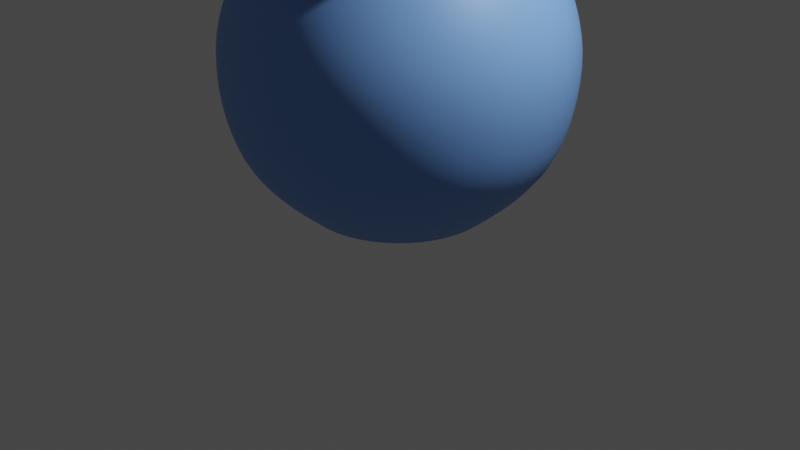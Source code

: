 # Source: untitled.blend  (saved by Blender 3.4.6; exported with 4.5.12 LTS)
import bpy
from mathutils import Matrix  # noqa: F401  (used for matrix-valued properties, if any)

bpy.ops.wm.read_factory_settings(use_empty=True)
scene = bpy.context.scene
scene.name = 'Scene'

# ---- collections
col_collection = bpy.data.collections.new('Collection'); scene.collection.children.link(col_collection)

# ---- materials (node trees are filled in below, after node groups)
mat_material_001 = bpy.data.materials.new('Material.001')
mat_material_001.use_transparent_shadow = False
mat_material_001.diffuse_color = (0.1566, 0.2798, 0.8, 1.0)

# ---- material node trees
mat_material_001.use_nodes = True; mat_material_001.node_tree.nodes.clear()
_N = mat_material_001.node_tree.nodes; _L = mat_material_001.node_tree.links
n0 = _N.new('ShaderNodeBsdfPrincipled'); n0.name = 'Principled BSDF'; n0.location = (10, 300)
n0.distribution = 'GGX'
n0.subsurface_method = 'RANDOM_WALK_SKIN'
n0.inputs[0].default_value = (0.171, 0.3564, 0.8, 1.0)
n0.inputs[3].default_value = 1.45
n0.inputs[27].default_value = (0.0, 0.0, 0.0, 1.0)
n0.inputs[28].default_value = 1.0
n1 = _N.new('ShaderNodeOutputMaterial'); n1.name = 'Material Output'; n1.location = (300, 300)
_L.new(n0.outputs[0], n1.inputs[0])
n1.is_active_output = True

# ---- world
world_world = bpy.data.worlds.new('World'); scene.world = world_world
world_world.use_nodes = True; world_world.node_tree.nodes.clear()
_N = world_world.node_tree.nodes; _L = world_world.node_tree.links
n0 = _N.new('ShaderNodeOutputWorld'); n0.name = 'World Output'; n0.location = (300, 300)
n1 = _N.new('ShaderNodeBackground'); n1.name = 'Background'; n1.location = (10, 300)
n1.inputs[0].default_value = (0.05088, 0.05088, 0.05088, 1.0)
_L.new(n1.outputs[0], n0.inputs[0])
n0.is_active_output = True
world_world.color = (0.05088, 0.05088, 0.05088)
world_world.use_sun_shadow = False
world_world.sun_shadow_jitter_overblur = 0.0

# ---- cameras
cam_camera = bpy.data.cameras.new('Camera')
cam_camera.clip_end = 100.0
cam_camera.ortho_scale = 7.314

# ---- lights
light_light = bpy.data.lights.new('Light', 'POINT')
light_light.transmission_factor = 0.0
light_light.energy = 1000.0
light_light.shadow_soft_size = 0.1
light_light.shadow_maximum_resolution = 0.006
light_light.use_absolute_resolution = True

# ---- meshes
me_plane = bpy.data.meshes.new('Plane')
me_plane.from_pydata([(0.0, 1.8, 2.0), (0.0, 1.8, 1.4), (0.0, 1.6, 0.7), (7.947e-09, 0.972, 0.2), (-1.0, 0.0, 0.0), (1.0, 0.0, 0.0), (0.0, -1.0, 0.0), (0.0, 1.0, 0.0), (0.0, 0.0, 0.2), (0.0, 1.6, 2.5), (0.0, 1.4, 2.8), (0.0, 1.3, 3.0), (0.0, 1.3, 3.3), (0.0, 1.5, 3.4), (0.0, 1.7, 3.4), (0.0, 1.3, 3.5), (0.0, 1.1, 3.5), (0.0, 1.1, 3.0), (0.0, 1.2, 2.8), (0.0, 1.4, 2.5), (0.0, 1.6, 2.0), (0.0, 1.6, 1.4), (0.0, 1.4, 0.7), (-2.484e-08, -1.192e-07, 0.2), (0.9, 1.559, 2.0), (0.9, 1.559, 1.4), (0.8, 1.386, 0.7), (0.486, 0.8418, 0.2), (0.8, 1.386, 2.5), (0.7, 1.212, 2.8), (0.65, 1.126, 3.0), (0.65, 1.126, 3.3), (0.75, 1.299, 3.4), (0.85, 1.472, 3.4), (0.65, 1.126, 3.5), (0.55, 0.9526, 3.5), (0.55, 0.9526, 3.0), (0.6, 1.039, 2.8), (0.7, 1.212, 2.5), (0.8, 1.386, 2.0), (0.8, 1.386, 1.4), (0.7, 1.212, 0.7), (-2.98e-08, -1.192e-07, 0.2), (1.559, 0.9, 2.0), (1.559, 0.9, 1.4), (1.386, 0.8, 0.7), (0.8418, 0.486, 0.2), (1.386, 0.8, 2.5), (1.212, 0.7, 2.8), (1.126, 0.65, 3.0), (1.126, 0.65, 3.3), (1.299, 0.75, 3.4), (1.472, 0.85, 3.4), (1.126, 0.65, 3.5), (0.9526, 0.55, 3.5), (0.9526, 0.55, 3.0), (1.039, 0.6, 2.8), (1.212, 0.7, 2.5), (1.386, 0.8, 2.0), (1.386, 0.8, 1.4), (1.212, 0.7, 0.7), (0.0, -1.192e-07, 0.2), (1.8, 2.98e-07, 2.0), (1.8, 2.98e-07, 1.4), (1.6, 2.98e-07, 0.7), (0.972, 2.111e-07, 0.2), (1.6, 2.98e-07, 2.5), (1.4, 2.98e-07, 2.8), (1.3, 2.98e-07, 3.0), (1.3, 2.98e-07, 3.3), (1.5, 2.98e-07, 3.4), (1.7, 2.98e-07, 3.4), (1.3, 2.98e-07, 3.5), (1.1, 2.086e-07, 3.5), (1.1, 2.086e-07, 3.0), (1.2, 2.98e-07, 2.8), (1.4, 2.98e-07, 2.5), (1.6, 2.98e-07, 2.0), (1.6, 2.98e-07, 1.4), (1.4, 2.98e-07, 0.7), (0.0, -1.093e-07, 0.2), (1.559, -0.9, 2.0), (1.559, -0.9, 1.4), (1.386, -0.8, 0.7), (0.8418, -0.486, 0.2), (1.386, -0.8, 2.5), (1.212, -0.7, 2.8), (1.126, -0.65, 3.0), (1.126, -0.65, 3.3), (1.299, -0.75, 3.4), (1.472, -0.85, 3.4), (1.126, -0.65, 3.5), (0.9526, -0.55, 3.5), (0.9526, -0.55, 3.0), (1.039, -0.6, 2.8), (1.212, -0.7, 2.5), (1.386, -0.8, 2.0), (1.386, -0.8, 1.4), (1.212, -0.7, 0.7), (0.0, -1.192e-07, 0.2), (0.9, -1.559, 2.0), (0.9, -1.559, 1.4), (0.8, -1.386, 0.7), (0.486, -0.8418, 0.2), (0.8, -1.386, 2.5), (0.7, -1.212, 2.8), (0.65, -1.126, 3.0), (0.65, -1.126, 3.3), (0.75, -1.299, 3.4), (0.85, -1.472, 3.4), (0.65, -1.126, 3.5), (0.55, -0.9526, 3.5), (0.55, -0.9526, 3.0), (0.6, -1.039, 2.8), (0.7, -1.212, 2.5), (0.8, -1.386, 2.0), (0.8, -1.386, 1.4), (0.7, -1.212, 0.7), (0.0, -1.192e-07, 0.2), (5.364e-07, -1.8, 2.0), (5.364e-07, -1.8, 1.4), (5.96e-07, -1.6, 0.7), (3.942e-07, -0.972, 0.2), (5.96e-07, -1.6, 2.5), (5.364e-07, -1.4, 2.8), (4.768e-07, -1.3, 3.0), (4.768e-07, -1.3, 3.3), (5.364e-07, -1.5, 3.4), (5.96e-07, -1.7, 3.4), (4.768e-07, -1.3, 3.5), (4.47e-07, -1.1, 3.5), (4.47e-07, -1.1, 3.0), (5.364e-07, -1.2, 2.8), (5.364e-07, -1.4, 2.5), (5.96e-07, -1.6, 2.0), (5.96e-07, -1.6, 1.4), (5.364e-07, -1.4, 0.7), (-2.484e-08, -1.192e-07, 0.2), (-0.9, -1.559, 2.0), (-0.9, -1.559, 1.4), (-0.8, -1.386, 0.7), (-0.486, -0.8418, 0.2), (-0.8, -1.386, 2.5), (-0.7, -1.212, 2.8), (-0.65, -1.126, 3.0), (-0.65, -1.126, 3.3), (-0.75, -1.299, 3.4), (-0.85, -1.472, 3.4), (-0.65, -1.126, 3.5), (-0.55, -0.9526, 3.5), (-0.55, -0.9526, 3.0), (-0.6, -1.039, 2.8), (-0.7, -1.212, 2.5), (-0.8, -1.386, 2.0), (-0.8, -1.386, 1.4), (-0.7, -1.212, 0.7), (-2.98e-08, -1.192e-07, 0.2), (-1.559, -0.9, 2.0), (-1.559, -0.9, 1.4), (-1.386, -0.8, 0.7), (-0.8418, -0.486, 0.2), (-1.386, -0.8, 2.5), (-1.212, -0.7, 2.8), (-1.126, -0.65, 3.0), (-1.126, -0.65, 3.3), (-1.299, -0.75, 3.4), (-1.472, -0.85, 3.4), (-1.126, -0.65, 3.5), (-0.9526, -0.55, 3.5), (-0.9526, -0.55, 3.0), (-1.039, -0.6, 2.8), (-1.212, -0.7, 2.5), (-1.386, -0.8, 2.0), (-1.386, -0.8, 1.4), (-1.212, -0.7, 0.7), (0.0, -1.192e-07, 0.2), (-1.8, -8.941e-07, 2.0), (-1.8, -8.941e-07, 1.4), (-1.6, -8.345e-07, 0.7), (-0.972, -6.579e-07, 0.2), (-1.6, -8.345e-07, 2.5), (-1.4, -8.345e-07, 2.8), (-1.3, -7.749e-07, 3.0), (-1.3, -7.749e-07, 3.3), (-1.5, -8.941e-07, 3.4), (-1.7, -8.345e-07, 3.4), (-1.3, -7.749e-07, 3.5), (-1.1, -6.258e-07, 3.5), (-1.1, -6.258e-07, 3.0), (-1.2, -7.153e-07, 2.8), (-1.4, -8.345e-07, 2.5), (-1.6, -8.345e-07, 2.0), (-1.6, -8.345e-07, 1.4), (-1.4, -8.345e-07, 0.7), (0.0, -1.093e-07, 0.2), (-1.559, 0.9, 2.0), (-1.559, 0.9, 1.4), (-1.386, 0.8, 0.7), (-0.8418, 0.486, 0.2), (-1.386, 0.8, 2.5), (-1.212, 0.7, 2.8), (-1.126, 0.65, 3.0), (-1.126, 0.65, 3.3), (-1.299, 0.75, 3.4), (-1.472, 0.85, 3.4), (-1.126, 0.65, 3.5), (-0.9526, 0.55, 3.5), (-0.9526, 0.55, 3.0), (-1.039, 0.6, 2.8), (-1.212, 0.7, 2.5), (-1.386, 0.8, 2.0), (-1.386, 0.8, 1.4), (-1.212, 0.7, 0.7), (0.0, -1.192e-07, 0.2), (-0.9, 1.559, 2.0), (-0.9, 1.559, 1.4), (-0.8, 1.386, 0.7), (-0.486, 0.8418, 0.2), (-0.8, 1.386, 2.5), (-0.7, 1.212, 2.8), (-0.65, 1.126, 3.0), (-0.65, 1.126, 3.3), (-0.75, 1.299, 3.4), (-0.85, 1.472, 3.4), (-0.65, 1.126, 3.5), (-0.55, 0.9526, 3.5), (-0.55, 0.9526, 3.0), (-0.6, 1.039, 2.8), (-0.7, 1.212, 2.5), (-0.8, 1.386, 2.0), (-0.8, 1.386, 1.4), (-0.7, 1.212, 0.7), (0.0, -1.192e-07, 0.2), (-0.07199, 1.606, 3.6), (0.07199, 1.606, 3.6), (-0.07199, 1.555, 3.6), (0.0, 1.434, 3.567), (0.07199, 1.555, 3.6), (0.8654, 1.355, 3.6), (0.7407, 1.427, 3.6), (0.84, 1.311, 3.6), (0.7153, 1.383, 3.6), (0.7169, 1.242, 3.567), (1.427, 0.7407, 3.6), (1.355, 0.8654, 3.6), (1.383, 0.7153, 3.6), (1.311, 0.84, 3.6), (1.242, 0.7169, 3.567), (1.606, -0.07199, 3.6), (1.606, 0.07199, 3.6), (1.555, -0.07199, 3.6), (1.555, 0.07199, 3.6), (1.434, 2.98e-07, 3.567), (1.355, -0.8654, 3.6), (1.427, -0.7407, 3.6), (1.311, -0.84, 3.6), (1.383, -0.7153, 3.6), (1.242, -0.7169, 3.567), (0.7407, -1.427, 3.6), (0.8654, -1.355, 3.6), (0.7153, -1.383, 3.6), (0.84, -1.311, 3.6), (0.7169, -1.242, 3.567), (-0.07199, -1.606, 3.6), (0.07199, -1.606, 3.6), (-0.07199, -1.555, 3.6), (0.07199, -1.555, 3.6), (5.167e-07, -1.434, 3.567), (-0.8654, -1.355, 3.6), (-0.7407, -1.427, 3.6), (-0.84, -1.311, 3.6), (-0.7153, -1.383, 3.6), (-0.7169, -1.242, 3.567), (-1.427, -0.7407, 3.6), (-1.355, -0.8654, 3.6), (-1.383, -0.7153, 3.6), (-1.311, -0.84, 3.6), (-1.242, -0.7169, 3.567), (-1.606, 0.07199, 3.6), (-1.606, -0.07199, 3.6), (-1.555, 0.07199, 3.6), (-1.555, -0.07199, 3.6), (-1.434, -8.546e-07, 3.567), (-1.355, 0.8654, 3.6), (-1.427, 0.7407, 3.6), (-1.311, 0.84, 3.6), (-1.383, 0.7153, 3.6), (-1.242, 0.7169, 3.567), (-0.7407, 1.427, 3.6), (-0.8654, 1.355, 3.6), (-0.7153, 1.383, 3.6), (-0.84, 1.311, 3.6), (-0.7169, 1.242, 3.567), (0.0, 1.5, 3.4), (0.0, 1.7, 3.4), (0.75, 1.299, 3.4), (0.85, 1.472, 3.4), (1.299, 0.75, 3.4), (1.472, 0.85, 3.4), (1.5, 2.98e-07, 3.4), (1.7, 2.98e-07, 3.4), (1.299, -0.75, 3.4), (1.472, -0.85, 3.4), (0.75, -1.299, 3.4), (0.85, -1.472, 3.4), (5.364e-07, -1.5, 3.4), (5.96e-07, -1.7, 3.4), (-0.75, -1.299, 3.4), (-0.85, -1.472, 3.4), (-1.299, -0.75, 3.4), (-1.472, -0.85, 3.4), (-1.5, -8.941e-07, 3.4), (-1.7, -8.345e-07, 3.4), (-1.299, 0.75, 3.4), (-1.472, 0.85, 3.4), (-0.75, 1.299, 3.4), (-0.85, 1.472, 3.4), (0.0, 1.7, 3.487), (1.125e-08, 1.667, 3.553), (0.8334, 1.444, 3.553), (0.85, 1.472, 3.487), (1.444, 0.8334, 3.553), (1.472, 0.85, 3.487), (1.667, 2.806e-07, 3.553), (1.7, 2.98e-07, 3.487), (1.444, -0.8334, 3.553), (1.472, -0.85, 3.487), (0.8334, -1.444, 3.553), (0.85, -1.472, 3.487), (5.717e-07, -1.667, 3.553), (5.96e-07, -1.7, 3.487), (-0.8334, -1.444, 3.553), (-0.85, -1.472, 3.487), (-1.444, -0.8334, 3.553), (-1.472, -0.85, 3.487), (-1.667, -8.013e-07, 3.553), (-1.7, -8.345e-07, 3.487), (-1.444, 0.8334, 3.553), (-1.472, 0.85, 3.487), (-0.8334, 1.444, 3.553), (-0.85, 1.472, 3.487), (0.0, 1.049, 0.2616), (-1.959e-09, 0.9211, 0.1842), (0.4606, 0.7977, 0.1842), (0.5246, 0.9087, 0.2616), (0.7977, 0.4606, 0.1842), (0.9087, 0.5246, 0.2616), (0.9211, 1.286e-07, 0.1842), (1.049, 1.674e-07, 0.2616), (0.7977, -0.4606, 0.1842), (0.9087, -0.5246, 0.2616), (0.4606, -0.7977, 0.1842), (0.5246, -0.9087, 0.2616), (2.726e-07, -0.9211, 0.1842), (3.274e-07, -1.049, 0.2616), (-0.4606, -0.7977, 0.1842), (-0.5246, -0.9087, 0.2616), (-0.7977, -0.4606, 0.1842), (-0.9087, -0.5246, 0.2616), (-0.9211, -4.753e-07, 0.1842), (-1.049, -5.47e-07, 0.2616), (-0.7977, 0.4606, 0.1842), (-0.9087, 0.5246, 0.2616), (-0.4606, 0.7977, 0.1842), (-0.5246, 0.9087, 0.2616)], [(8, 4), (7, 3), (5, 8), (6, 8), (8, 7)], [(243, 249, 323, 321), (9, 10, 29, 28), (363, 232, 23, 342), (15, 16, 35, 34), (10, 11, 30, 29), (22, 341, 344, 41), (3, 2, 26, 27), (16, 17, 36, 35), (11, 12, 31, 30), (17, 18, 37, 36), (12, 13, 32, 31), (18, 19, 38, 37), (203, 184, 311, 313), (19, 20, 39, 38), (288, 290, 235, 233), (20, 21, 40, 39), (1, 0, 24, 25), (238, 244, 321, 319), (0, 9, 28, 24), (21, 22, 41, 40), (2, 1, 25, 26), (29, 30, 49, 48), (60, 346, 348, 79), (35, 36, 55, 54), (30, 31, 50, 49), (36, 37, 56, 55), (31, 32, 51, 50), (25, 24, 43, 44), (37, 38, 57, 56), (166, 185, 312, 310), (26, 25, 44, 45), (38, 39, 58, 57), (238, 240, 246, 244), (27, 26, 45, 46), (39, 40, 59, 58), (242, 34, 53, 247), (24, 28, 47, 43), (40, 41, 60, 59), (248, 254, 325, 323), (28, 29, 48, 47), (343, 42, 61, 345), (34, 35, 54, 53), (55, 56, 75, 74), (50, 51, 70, 69), (44, 43, 62, 63), (56, 57, 76, 75), (128, 147, 308, 306), (45, 44, 63, 64), (57, 58, 77, 76), (243, 245, 251, 249), (46, 45, 64, 65), (58, 59, 78, 77), (247, 53, 72, 252), (43, 47, 66, 62), (59, 60, 79, 78), (253, 259, 327, 325), (47, 48, 67, 66), (345, 61, 80, 347), (53, 54, 73, 72), (48, 49, 68, 67), (79, 348, 350, 98), (54, 55, 74, 73), (49, 50, 69, 68), (75, 76, 95, 94), (90, 109, 304, 302), (64, 63, 82, 83), (76, 77, 96, 95), (248, 250, 256, 254), (65, 64, 83, 84), (77, 78, 97, 96), (252, 72, 91, 257), (62, 66, 85, 81), (78, 79, 98, 97), (258, 264, 329, 327), (66, 67, 86, 85), (347, 80, 99, 349), (72, 73, 92, 91), (67, 68, 87, 86), (98, 350, 352, 117), (73, 74, 93, 92), (68, 69, 88, 87), (74, 75, 94, 93), (69, 70, 89, 88), (63, 62, 81, 82), (253, 255, 261, 259), (84, 83, 102, 103), (96, 97, 116, 115), (257, 91, 110, 262), (81, 85, 104, 100), (97, 98, 117, 116), (263, 269, 331, 329), (85, 86, 105, 104), (349, 99, 118, 351), (91, 92, 111, 110), (86, 87, 106, 105), (117, 352, 354, 136), (92, 93, 112, 111), (87, 88, 107, 106), (93, 94, 113, 112), (88, 89, 108, 107), (82, 81, 100, 101), (94, 95, 114, 113), (70, 51, 297, 299), (83, 82, 101, 102), (95, 96, 115, 114), (100, 104, 123, 119), (116, 117, 136, 135), (268, 274, 333, 331), (104, 105, 124, 123), (351, 118, 137, 353), (110, 111, 130, 129), (105, 106, 125, 124), (136, 354, 356, 155), (111, 112, 131, 130), (106, 107, 126, 125), (112, 113, 132, 131), (107, 108, 127, 126), (101, 100, 119, 120), (113, 114, 133, 132), (13, 222, 315, 293), (102, 101, 120, 121), (114, 115, 134, 133), (258, 260, 266, 264), (103, 102, 121, 122), (115, 116, 135, 134), (262, 110, 129, 267), (129, 130, 149, 148), (124, 125, 144, 143), (155, 356, 358, 174), (130, 131, 150, 149), (125, 126, 145, 144), (131, 132, 151, 150), (126, 127, 146, 145), (120, 119, 138, 139), (132, 133, 152, 151), (204, 223, 316, 314), (121, 120, 139, 140), (133, 134, 153, 152), (263, 265, 271, 269), (122, 121, 140, 141), (134, 135, 154, 153), (267, 129, 148, 272), (119, 123, 142, 138), (135, 136, 155, 154), (273, 279, 335, 333), (123, 124, 143, 142), (353, 137, 156, 355), (144, 145, 164, 163), (150, 151, 170, 169), (145, 146, 165, 164), (139, 138, 157, 158), (151, 152, 171, 170), (165, 146, 307, 309), (140, 139, 158, 159), (152, 153, 172, 171), (268, 270, 276, 274), (141, 140, 159, 160), (153, 154, 173, 172), (272, 148, 167, 277), (138, 142, 161, 157), (154, 155, 174, 173), (278, 284, 337, 335), (142, 143, 162, 161), (355, 156, 175, 357), (148, 149, 168, 167), (143, 144, 163, 162), (174, 358, 360, 193), (149, 150, 169, 168), (158, 157, 176, 177), (170, 171, 190, 189), (185, 204, 314, 312), (159, 158, 177, 178), (171, 172, 191, 190), (273, 275, 281, 279), (160, 159, 178, 179), (172, 173, 192, 191), (277, 167, 186, 282), (157, 161, 180, 176), (173, 174, 193, 192), (339, 337, 283, 289), (161, 162, 181, 180), (357, 175, 194, 359), (167, 168, 187, 186), (162, 163, 182, 181), (193, 360, 362, 212), (168, 169, 188, 187), (163, 164, 183, 182), (169, 170, 189, 188), (164, 165, 184, 183), (190, 191, 210, 209), (278, 280, 286, 284), (179, 178, 197, 198), (191, 192, 211, 210), (282, 186, 205, 287), (176, 180, 199, 195), (192, 193, 212, 211), (288, 339, 289), (180, 181, 200, 199), (359, 194, 213, 361), (186, 187, 206, 205), (181, 182, 201, 200), (212, 362, 364, 231), (187, 188, 207, 206), (182, 183, 202, 201), (188, 189, 208, 207), (183, 184, 203, 202), (177, 176, 195, 196), (189, 190, 209, 208), (127, 108, 303, 305), (178, 177, 196, 197), (287, 205, 224, 292), (195, 199, 218, 214), (211, 212, 231, 230), (199, 200, 219, 218), (361, 213, 232, 363), (205, 206, 225, 224), (200, 201, 220, 219), (206, 207, 226, 225), (201, 202, 221, 220), (207, 208, 227, 226), (202, 203, 222, 221), (196, 195, 214, 215), (208, 209, 228, 227), (52, 71, 300, 298), (197, 196, 215, 216), (209, 210, 229, 228), (283, 285, 291, 289), (198, 197, 216, 217), (210, 211, 230, 229), (218, 219, 10, 9), (342, 23, 42, 343), (224, 225, 16, 15), (219, 220, 11, 10), (41, 344, 346, 60), (225, 226, 17, 16), (220, 221, 12, 11), (226, 227, 18, 17), (221, 222, 13, 12), (215, 214, 0, 1), (227, 228, 19, 18), (51, 32, 295, 297), (216, 215, 1, 2), (228, 229, 20, 19), (234, 237, 241, 239), (217, 216, 2, 3), (229, 230, 21, 20), (292, 224, 15, 236), (214, 218, 9, 0), (230, 231, 22, 21), (236, 15, 34, 242), (234, 239, 319, 318), (235, 236, 237), (33, 320, 322, 52), (240, 241, 242), (52, 322, 324, 71), (245, 246, 247), (71, 324, 326, 90), (250, 251, 252), (90, 326, 328, 109), (255, 256, 257), (109, 328, 330, 128), (260, 261, 262), (128, 330, 332, 147), (265, 266, 267), (147, 332, 334, 166), (270, 271, 272), (166, 334, 336, 185), (275, 276, 277), (185, 336, 338, 204), (280, 281, 282), (204, 338, 340, 223), (285, 286, 287), (290, 291, 292), (233, 235, 237, 234), (239, 241, 240, 238), (241, 237, 236, 242), (14, 317, 320, 33), (244, 246, 245, 243), (238, 319, 239), (242, 247, 246, 240), (249, 251, 250, 248), (243, 321, 244), (247, 252, 251, 245), (254, 256, 255, 253), (248, 323, 249), (252, 257, 256, 250), (259, 261, 260, 258), (253, 325, 254), (257, 262, 261, 255), (264, 266, 265, 263), (266, 260, 262, 267), (258, 327, 259), (269, 271, 270, 268), (263, 329, 264), (267, 272, 271, 265), (274, 276, 275, 273), (268, 331, 269), (272, 277, 276, 270), (279, 281, 280, 278), (273, 333, 274), (277, 282, 281, 275), (284, 286, 285, 283), (278, 335, 279), (282, 287, 286, 280), (289, 291, 290, 288), (287, 292, 291, 285), (283, 337, 284), (223, 340, 317, 14), (292, 236, 235, 290), (233, 234, 318), (293, 294, 296, 295), (295, 296, 298, 297), (297, 298, 300, 299), (299, 300, 302, 301), (301, 302, 304, 303), (303, 304, 306, 305), (305, 306, 308, 307), (307, 308, 310, 309), (309, 310, 312, 311), (311, 312, 314, 313), (313, 314, 316, 315), (315, 316, 294, 293), (71, 90, 302, 300), (184, 165, 309, 311), (32, 13, 293, 295), (33, 52, 298, 296), (89, 70, 299, 301), (108, 89, 301, 303), (109, 128, 306, 304), (147, 166, 310, 308), (146, 127, 305, 307), (14, 33, 296, 294), (223, 14, 294, 316), (222, 203, 313, 315), (320, 317, 318, 319), (322, 320, 319, 321), (324, 322, 321, 323), (326, 324, 323, 325), (328, 326, 325, 327), (330, 328, 327, 329), (332, 330, 329, 331), (334, 332, 331, 333), (336, 334, 333, 335), (338, 336, 335, 337), (340, 338, 337, 339), (317, 340, 339, 318), (288, 233, 318, 339), (342, 343, 344, 341), (346, 344, 343, 345), (345, 347, 348, 346), (347, 349, 350, 348), (349, 351, 352, 350), (351, 353, 354, 352), (356, 354, 353, 355), (355, 357, 358, 356), (357, 359, 360, 358), (359, 361, 362, 360), (361, 363, 364, 362), (363, 342, 341, 364), (231, 364, 341, 22)])
me_plane.polygons.foreach_set('use_smooth', [True] * 360)
_uv = me_plane.uv_layers.new(name='UVMap')
_uv.uv.foreach_set('vector', [0.0, 0.0, 0.0, 0.0, 0.0, 0.0, 0.0, 0.0, 0.0, 0.0, 0.0, 0.0, 0.0, 0.0, 0.0, 0.0, 0.0, 0.0, 0.0, 0.0, 0.0, 0.0, 0.0, 0.0, 0.0, 0.0, 0.0, 0.0, 0.0, 0.0, 0.0, 0.0, 0.0, 0.0, 0.0, 0.0, 0.0, 0.0, 0.0, 0.0, 0.0, 0.0, 0.0, 0.0, 0.0, 0.0, 0.0, 0.0, 0.0, 0.0, 0.0, 0.0, 0.0, 0.0, 0.0, 0.0, 0.0, 0.0, 0.0, 0.0, 0.0, 0.0, 0.0, 0.0, 0.0, 0.0, 0.0, 0.0, 0.0, 0.0, 0.0, 0.0, 0.0, 0.0, 0.0, 0.0, 0.0, 0.0, 0.0, 0.0, 0.0, 0.0, 0.0, 0.0, 0.0, 0.0, 0.0, 0.0, 0.0, 0.0, 0.0, 0.0, 0.0, 0.0, 0.0, 0.0, 0.0, 0.0, 0.0, 0.0, 0.0, 0.0, 0.0, 0.0, 0.0, 0.0, 0.0, 0.0, 0.0, 0.0, 0.0, 0.0, 0.0, 0.0, 0.0, 0.0, 0.0, 0.0, 0.0, 0.0, 0.0, 0.0, 0.0, 0.0, 0.0, 0.0, 0.0, 0.0, 0.0, 0.0, 0.0, 0.0, 0.0, 0.0, 0.0, 0.0, 0.0, 0.0, 0.0, 0.0, 0.0, 0.0, 0.0, 0.0, 0.0, 0.0, 0.0, 0.0, 0.0, 0.0, 0.0, 0.0, 0.0, 0.0, 0.0, 0.0, 0.0, 0.0, 0.0, 0.0, 0.0, 0.0, 0.0, 0.0, 0.0, 0.0, 0.0, 0.0, 0.0, 0.0, 0.0, 0.0, 0.0, 0.0, 0.0, 0.0, 0.0, 0.0, 0.0, 0.0, 0.0, 0.0, 0.0, 0.0, 0.0, 0.0, 0.0, 0.0, 0.0, 0.0, 0.0, 0.0, 0.0, 0.0, 0.0, 0.0, 0.0, 0.0, 0.0, 0.0, 0.0, 0.0, 0.0, 0.0, 0.0, 0.0, 0.0, 0.0, 0.0, 0.0, 0.0, 0.0, 0.0, 0.0, 0.0, 0.0, 0.0, 0.0, 0.0, 0.0, 0.0, 0.0, 0.0, 0.0, 0.0, 0.0, 0.0, 0.0, 0.0, 0.0, 0.0, 0.0, 0.0, 0.0, 0.0, 0.0, 0.0, 0.0, 0.0, 0.0, 0.0, 0.0, 0.0, 0.0, 0.0, 0.0, 0.0, 0.0, 0.0, 0.0, 0.0, 0.0, 0.0, 0.0, 0.0, 0.0, 0.0, 0.0, 0.0, 0.0, 0.0, 0.0, 0.0, 0.0, 0.0, 0.0, 0.0, 0.0, 0.0, 0.0, 0.0, 0.0, 0.0, 0.0, 0.0, 0.0, 0.0, 0.0, 0.0, 0.0, 0.0, 0.0, 0.0, 0.0, 0.0, 0.0, 0.0, 0.0, 0.0, 0.0, 0.0, 0.0, 0.0, 0.0, 0.0, 0.0, 0.0, 0.0, 0.0, 0.0, 0.0, 0.0, 0.0, 0.0, 0.0, 0.0, 0.0, 0.0, 0.0, 0.0, 0.0, 0.0, 0.0, 0.0, 0.0, 0.0, 0.0, 0.0, 0.0, 0.0, 0.0, 0.0, 0.0, 0.0, 0.0, 0.0, 0.0, 0.0, 0.0, 0.0, 0.0, 0.0, 0.0, 0.0, 0.0, 0.0, 0.0, 0.0, 0.0, 0.0, 0.0, 0.0, 0.0, 0.0, 0.0, 0.0, 0.0, 0.0, 0.0, 0.0, 0.0, 0.0, 0.0, 0.0, 0.0, 0.0, 0.0, 0.0, 0.0, 0.0, 0.0, 0.0, 0.0, 0.0, 0.0, 0.0, 0.0, 0.0, 0.0, 0.0, 0.0, 0.0, 0.0, 0.0, 0.0, 0.0, 0.0, 0.0, 0.0, 0.0, 0.0, 0.0, 0.0, 0.0, 0.0, 0.0, 0.0, 0.0, 0.0, 0.0, 0.0, 0.0, 0.0, 0.0, 0.0, 0.0, 0.0, 0.0, 0.0, 0.0, 0.0, 0.0, 0.0, 0.0, 0.0, 0.0, 0.0, 0.0, 0.0, 0.0, 0.0, 0.0, 0.0, 0.0, 0.0, 0.0, 0.0, 0.0, 0.0, 0.0, 0.0, 0.0, 0.0, 0.0, 0.0, 0.0, 0.0, 0.0, 0.0, 0.0, 0.0, 0.0, 0.0, 0.0, 0.0, 0.0, 0.0, 0.0, 0.0, 0.0, 0.0, 0.0, 0.0, 0.0, 0.0, 0.0, 0.0, 0.0, 0.0, 0.0, 0.0, 0.0, 0.0, 0.0, 0.0, 0.0, 0.0, 0.0, 0.0, 0.0, 0.0, 0.0, 0.0, 0.0, 0.0, 0.0, 0.0, 0.0, 0.0, 0.0, 0.0, 0.0, 0.0, 0.0, 0.0, 0.0, 0.0, 0.0, 0.0, 0.0, 0.0, 0.0, 0.0, 0.0, 0.0, 0.0, 0.0, 0.0, 0.0, 0.0, 0.0, 0.0, 0.0, 0.0, 0.0, 0.0, 0.0, 0.0, 0.0, 0.0, 0.0, 0.0, 0.0, 0.0, 0.0, 0.0, 0.0, 0.0, 0.0, 0.0, 0.0, 0.0, 0.0, 0.0, 0.0, 0.0, 0.0, 0.0, 0.0, 0.0, 0.0, 0.0, 0.0, 0.0, 0.0, 0.0, 0.0, 0.0, 0.0, 0.0, 0.0, 0.0, 0.0, 0.0, 0.0, 0.0, 0.0, 0.0, 0.0, 0.0, 0.0, 0.0, 0.0, 0.0, 0.0, 0.0, 0.0, 0.0, 0.0, 0.0, 0.0, 0.0, 0.0, 0.0, 0.0, 0.0, 0.0, 0.0, 0.0, 0.0, 0.0, 0.0, 0.0, 0.0, 0.0, 0.0, 0.0, 0.0, 0.0, 0.0, 0.0, 0.0, 0.0, 0.0, 0.0, 0.0, 0.0, 0.0, 0.0, 0.0, 0.0, 0.0, 0.0, 0.0, 0.0, 0.0, 0.0, 0.0, 0.0, 0.0, 0.0, 0.0, 0.0, 0.0, 0.0, 0.0, 0.0, 0.0, 0.0, 0.0, 0.0, 0.0, 0.0, 0.0, 0.0, 0.0, 0.0, 0.0, 0.0, 0.0, 0.0, 0.0, 0.0, 0.0, 0.0, 0.0, 0.0, 0.0, 0.0, 0.0, 0.0, 0.0, 0.0, 0.0, 0.0, 0.0, 0.0, 0.0, 0.0, 0.0, 0.0, 0.0, 0.0, 0.0, 0.0, 0.0, 0.0, 0.0, 0.0, 0.0, 0.0, 0.0, 0.0, 0.0, 0.0, 0.0, 0.0, 0.0, 0.0, 0.0, 0.0, 0.0, 0.0, 0.0, 0.0, 0.0, 0.0, 0.0, 0.0, 0.0, 0.0, 0.0, 0.0, 0.0, 0.0, 0.0, 0.0, 0.0, 0.0, 0.0, 0.0, 0.0, 0.0, 0.0, 0.0, 0.0, 0.0, 0.0, 0.0, 0.0, 0.0, 0.0, 0.0, 0.0, 0.0, 0.0, 0.0, 0.0, 0.0, 0.0, 0.0, 0.0, 0.0, 0.0, 0.0, 0.0, 0.0, 0.0, 0.0, 0.0, 0.0, 0.0, 0.0, 0.0, 0.0, 0.0, 0.0, 0.0, 0.0, 0.0, 0.0, 0.0, 0.0, 0.0, 0.0, 0.0, 0.0, 0.0, 0.0, 0.0, 0.0, 0.0, 0.0, 0.0, 0.0, 0.0, 0.0, 0.0, 0.0, 0.0, 0.0, 0.0, 0.0, 0.0, 0.0, 0.0, 0.0, 0.0, 0.0, 0.0, 0.0, 0.0, 0.0, 0.0, 0.0, 0.0, 0.0, 0.0, 0.0, 0.0, 0.0, 0.0, 0.0, 0.0, 0.0, 0.0, 0.0, 0.0, 0.0, 0.0, 0.0, 0.0, 0.0, 0.0, 0.0, 0.0, 0.0, 0.0, 0.0, 0.0, 0.0, 0.0, 0.0, 0.0, 0.0, 0.0, 0.0, 0.0, 0.0, 0.0, 0.0, 0.0, 0.0, 0.0, 0.0, 0.0, 0.0, 0.0, 0.0, 0.0, 0.0, 0.0, 0.0, 0.0, 0.0, 0.0, 0.0, 0.0, 0.0, 0.0, 0.0, 0.0, 0.0, 0.0, 0.0, 0.0, 0.0, 0.0, 0.0, 0.0, 0.0, 0.0, 0.0, 0.0, 0.0, 0.0, 0.0, 0.0, 0.0, 0.0, 0.0, 0.0, 0.0, 0.0, 0.0, 0.0, 0.0, 0.0, 0.0, 0.0, 0.0, 0.0, 0.0, 0.0, 0.0, 0.0, 0.0, 0.0, 0.0, 0.0, 0.0, 0.0, 0.0, 0.0, 0.0, 0.0, 0.0, 0.0, 0.0, 0.0, 0.0, 0.0, 0.0, 0.0, 0.0, 0.0, 0.0, 0.0, 0.0, 0.0, 0.0, 0.0, 0.0, 0.0, 0.0, 0.0, 0.0, 0.0, 0.0, 0.0, 0.0, 0.0, 0.0, 0.0, 0.0, 0.0, 0.0, 0.0, 0.0, 0.0, 0.0, 0.0, 0.0, 0.0, 0.0, 0.0, 0.0, 0.0, 0.0, 0.0, 0.0, 0.0, 0.0, 0.0, 0.0, 0.0, 0.0, 0.0, 0.0, 0.0, 0.0, 0.0, 0.0, 0.0, 0.0, 0.0, 0.0, 0.0, 0.0, 0.0, 0.0, 0.0, 0.0, 0.0, 0.0, 0.0, 0.0, 0.0, 0.0, 0.0, 0.0, 0.0, 0.0, 0.0, 0.0, 0.0, 0.0, 0.0, 0.0, 0.0, 0.0, 0.0, 0.0, 0.0, 0.0, 0.0, 0.0, 0.0, 0.0, 0.0, 0.0, 0.0, 0.0, 0.0, 0.0, 0.0, 0.0, 0.0, 0.0, 0.0, 0.0, 0.0, 0.0, 0.0, 0.0, 0.0, 0.0, 0.0, 0.0, 0.0, 0.0, 0.0, 0.0, 0.0, 0.0, 0.0, 0.0, 0.0, 0.0, 0.0, 0.0, 0.0, 0.0, 0.0, 0.0, 0.0, 0.0, 0.0, 0.0, 0.0, 0.0, 0.0, 0.0, 0.0, 0.0, 0.0, 0.0, 0.0, 0.0, 0.0, 0.0, 0.0, 0.0, 0.0, 0.0, 0.0, 0.0, 0.0, 0.0, 0.0, 0.0, 0.0, 0.0, 0.0, 0.0, 0.0, 0.0, 0.0, 0.0, 0.0, 0.0, 0.0, 0.0, 0.0, 0.0, 0.0, 0.0, 0.0, 0.0, 0.0, 0.0, 0.0, 0.0, 0.0, 0.0, 0.0, 0.0, 0.0, 0.0, 0.0, 0.0, 0.0, 0.0, 0.0, 0.0, 0.0, 0.0, 0.0, 0.0, 0.0, 0.0, 0.0, 0.0, 0.0, 0.0, 0.0, 0.0, 0.0, 0.0, 0.0, 0.0, 0.0, 0.0, 0.0, 0.0, 0.0, 0.0, 0.0, 0.0, 0.0, 0.0, 0.0, 0.0, 0.0, 0.0, 0.0, 0.0, 0.0, 0.0, 0.0, 0.0, 0.0, 0.0, 0.0, 0.0, 0.0, 0.0, 0.0, 0.0, 0.0, 0.0, 0.0, 0.0, 0.0, 0.0, 0.0, 0.0, 0.0, 0.0, 0.0, 0.0, 0.0, 0.0, 0.0, 0.0, 0.0, 0.0, 0.0, 0.0, 0.0, 0.0, 0.0, 0.0, 0.0, 0.0, 0.0, 0.0, 0.0, 0.0, 0.0, 0.0, 0.0, 0.0, 0.0, 0.0, 0.0, 0.0, 0.0, 0.0, 0.0, 0.0, 0.0, 0.0, 0.0, 0.0, 0.0, 0.0, 0.0, 0.0, 0.0, 0.0, 0.0, 0.0, 0.0, 0.0, 0.0, 0.0, 0.0, 0.0, 0.0, 0.0, 0.0, 0.0, 0.0, 0.0, 0.0, 0.0, 0.0, 0.0, 0.0, 0.0, 0.0, 0.0, 0.0, 0.0, 0.0, 0.0, 0.0, 0.0, 0.0, 0.0, 0.0, 0.0, 0.0, 0.0, 0.0, 0.0, 0.0, 0.0, 0.0, 0.0, 0.0, 0.0, 0.0, 0.0, 0.0, 0.0, 0.0, 0.0, 0.0, 0.0, 0.0, 0.0, 0.0, 0.0, 0.0, 0.0, 0.0, 0.0, 0.0, 0.0, 0.0, 0.0, 0.0, 0.0, 0.0, 0.0, 0.0, 0.0, 0.0, 0.0, 0.0, 0.0, 0.0, 0.0, 0.0, 0.0, 0.0, 0.0, 0.0, 0.0, 0.0, 0.0, 0.0, 0.0, 0.0, 0.0, 0.0, 0.0, 0.0, 0.0, 0.0, 0.0, 0.0, 0.0, 0.0, 0.0, 0.0, 0.0, 0.0, 0.0, 0.0, 0.0, 0.0, 0.0, 0.0, 0.0, 0.0, 0.0, 0.0, 0.0, 0.0, 0.0, 0.0, 0.0, 0.0, 0.0, 0.0, 0.0, 0.0, 0.0, 0.0, 0.0, 0.0, 0.0, 0.0, 0.0, 0.0, 0.0, 0.0, 0.0, 0.0, 0.0, 0.0, 0.0, 0.0, 0.0, 0.0, 0.0, 0.0, 0.0, 0.0, 0.0, 0.0, 0.0, 0.0, 0.0, 0.0, 0.0, 0.0, 0.0, 0.0, 0.0, 0.0, 0.0, 0.0, 0.0, 0.0, 0.0, 0.0, 0.0, 0.0, 0.0, 0.0, 0.0, 0.0, 0.0, 0.0, 0.0, 0.0, 0.0, 0.0, 0.0, 0.0, 0.0, 0.0, 0.0, 0.0, 0.0, 0.0, 0.0, 0.0, 0.0, 0.0, 0.0, 0.0, 0.0, 0.0, 0.0, 0.0, 0.0, 0.0, 0.0, 0.0, 0.0, 0.0, 0.0, 0.0, 0.0, 0.0, 0.0, 0.0, 0.0, 0.0, 0.0, 0.0, 0.0, 0.0, 0.0, 0.0, 0.0, 0.0, 0.0, 0.0, 0.0, 0.0, 0.0, 0.0, 0.0, 0.0, 0.0, 0.0, 0.0, 0.0, 0.0, 0.0, 0.0, 0.0, 0.0, 0.0, 0.0, 0.0, 0.0, 0.0, 0.0, 0.0, 0.0, 0.0, 0.0, 0.0, 0.0, 0.0, 0.0, 0.0, 0.0, 0.0, 0.0, 0.0, 0.0, 0.0, 0.0, 0.0, 0.0, 0.0, 0.0, 0.0, 0.0, 0.0, 0.0, 0.0, 0.0, 0.0, 0.0, 0.0, 0.0, 0.0, 0.0, 0.0, 0.0, 0.0, 0.0, 0.0, 0.0, 0.0, 0.0, 0.0, 0.0, 0.0, 0.0, 0.0, 0.0, 0.0, 0.0, 0.0, 0.0, 0.0, 0.0, 0.0, 0.0, 0.0, 0.0, 0.0, 0.0, 0.0, 0.0, 0.0, 0.0, 0.0, 0.0, 0.0, 0.0, 0.0, 0.0, 0.0, 0.0, 0.0, 0.0, 0.0, 0.0, 0.0, 0.0, 0.0, 0.0, 0.0, 0.0, 0.0, 0.0, 0.0, 0.0, 0.0, 0.0, 0.0, 0.0, 0.0, 0.0, 0.0, 0.0, 0.0, 0.0, 0.0, 0.0, 0.0, 0.0, 0.0, 0.0, 0.0, 0.0, 0.0, 0.0, 0.0, 0.0, 0.0, 0.0, 0.0, 0.0, 0.0, 0.0, 0.0, 0.0, 0.0, 0.0, 0.0, 0.0, 0.0, 0.0, 0.0, 0.0, 0.0, 0.0, 0.0, 0.0, 0.0, 0.0, 0.0, 0.0, 0.0, 0.0, 0.0, 0.0, 0.0, 0.0, 0.0, 0.0, 0.0, 0.0, 0.0, 0.0, 0.0, 0.0, 0.0, 0.0, 0.0, 0.0, 0.0, 0.0, 0.0, 0.0, 0.0, 0.0, 0.0, 0.0, 0.0, 0.0, 0.0, 0.0, 0.0, 0.0, 0.0, 0.0, 0.0, 0.0, 0.0, 0.0, 0.0, 0.0, 0.0, 0.0, 0.0, 0.0, 0.0, 0.0, 0.0, 0.0, 0.0, 0.0, 0.0, 0.0, 0.0, 0.0, 0.0, 0.0, 0.0, 0.0, 0.0, 0.0, 0.0, 0.0, 0.0, 0.0, 0.0, 0.0, 0.0, 0.0, 0.0, 0.0, 0.0, 0.0, 0.0, 0.0, 0.0, 0.0, 0.0, 0.0, 0.0, 0.0, 0.0, 0.0, 0.0, 0.0, 0.0, 0.0, 0.0, 0.0, 0.0, 0.0, 0.0, 0.0, 0.0, 0.0, 0.0, 0.0, 0.0, 0.0, 0.0, 0.0, 0.0, 0.0, 0.0, 0.0, 0.0, 0.0, 0.0, 0.0, 0.0, 0.0, 0.0, 0.0, 0.0, 0.0, 0.0, 0.0, 0.0, 0.0, 0.0, 0.0, 0.0, 0.0, 0.0, 0.0, 0.0, 0.0, 0.0, 0.0, 0.0, 0.0, 0.0, 0.0, 0.0, 0.0, 0.0, 0.0, 0.0, 0.0, 0.0, 0.0, 0.0, 0.0, 0.0, 0.0, 0.0, 0.0, 0.0, 0.0, 0.0, 0.0, 0.0, 0.0, 0.0, 0.0, 0.0, 0.0, 0.0, 0.0, 0.0, 0.0, 0.0, 0.0, 0.0, 0.0, 0.0, 0.0, 0.0, 0.0, 0.0, 0.0, 0.0, 0.0, 0.0, 0.0, 0.0, 0.0, 0.0, 0.0, 0.0, 0.0, 0.0, 0.0, 0.0, 0.0, 0.0, 0.0, 0.0, 0.0, 0.0, 0.0, 0.0, 0.0, 0.0, 0.0, 0.0, 0.0, 0.0, 0.0, 0.0, 0.0, 0.0, 0.0, 0.0, 0.0, 0.0, 0.0, 0.0, 0.0, 0.0, 0.0, 0.0, 0.0, 0.0, 0.0, 0.0, 0.0, 0.0, 0.0, 0.0, 0.0, 0.0, 0.0, 0.0, 0.0, 0.0, 0.0, 0.0, 0.0, 0.0, 0.0, 0.0, 0.0, 0.0, 0.0, 0.0, 0.0, 0.0, 0.0, 0.0, 0.0, 0.0, 0.0, 0.0, 0.0, 0.0, 0.0, 0.0, 0.0, 0.0, 0.0, 0.0, 0.0, 0.0, 0.0, 0.0, 0.0, 0.0, 0.0, 0.0, 0.0, 0.0, 0.0, 0.0, 0.0, 0.0, 0.0, 0.0, 0.0, 0.0, 0.0, 0.0, 0.0, 0.0, 0.0, 0.0, 0.0, 0.0, 0.0, 0.0, 0.0, 0.0, 0.0, 0.0, 0.0, 0.0, 0.0, 0.0, 0.0, 0.0, 0.0, 0.0, 0.0, 0.0, 0.0, 0.0, 0.0, 0.0, 0.0, 0.0, 0.0, 0.0, 0.0, 0.0, 0.0, 0.0, 0.0, 0.0, 0.0, 0.0, 0.0, 0.0, 0.0, 0.0, 0.0, 0.0, 0.0, 0.0, 0.0, 0.0, 0.0, 0.0, 0.0, 0.0, 0.0, 0.0, 0.0, 0.0, 0.0, 0.0, 0.0, 0.0, 0.0, 0.0, 0.0, 0.0, 0.0, 0.0, 0.0, 0.0, 0.0, 0.0, 0.0, 0.0, 0.0, 0.0, 0.0, 0.0, 0.0, 0.0, 0.0, 0.0, 0.0, 0.0, 0.0, 0.0, 0.0, 0.0, 0.0, 0.0, 0.0, 0.0, 0.0, 0.0, 0.0, 0.0, 0.0, 0.0, 0.0, 0.0, 0.0, 0.0, 0.0, 0.0, 0.0, 0.0, 0.0, 0.0, 0.0, 0.0, 0.0, 0.0, 0.0, 0.0, 0.0, 0.0, 0.0, 0.0, 0.0, 0.0, 0.0, 0.0, 0.0, 0.0, 0.0, 0.0, 0.0, 0.0, 0.0, 0.0, 0.0, 0.0, 0.0, 0.0, 0.0, 0.0, 0.0, 0.0, 0.0, 0.0, 0.0, 0.0, 0.0, 0.0, 0.0, 0.0, 0.0, 0.0, 0.0, 0.0, 0.0, 0.0, 0.0, 0.0, 0.0, 0.0, 0.0, 0.0, 0.0, 0.0, 0.0, 0.0, 0.0, 0.0, 0.0, 0.0, 0.0, 0.0, 0.0, 0.0, 0.0, 0.0, 0.0, 0.0, 0.0, 0.0, 0.0, 0.0, 0.0, 0.0, 0.0, 0.0, 0.0, 0.0, 0.0, 0.0, 0.0, 0.0, 0.0, 0.0, 0.0, 0.0, 0.0, 0.0, 0.0, 0.0, 0.0, 0.0, 0.0, 0.0, 0.0, 0.0, 0.0, 0.0, 0.0, 0.0, 0.0, 0.0, 0.0, 0.0, 0.0, 0.0, 0.0, 0.0, 0.0, 0.0, 0.0, 0.0, 0.0, 0.0, 0.0, 0.0, 0.0, 0.0, 0.0, 0.0, 0.0, 0.0, 0.0, 0.0, 0.0, 0.0, 0.0, 0.0, 0.0, 0.0, 0.0, 0.0, 0.0, 0.0, 0.0, 0.0, 0.0, 0.0, 0.0, 0.0, 0.0, 0.0, 0.0, 0.0, 0.0, 0.0, 0.0, 0.0, 0.0, 0.0, 0.0, 0.0, 0.0, 0.0, 0.0, 0.0, 0.0, 0.0, 0.0, 0.0, 0.0, 0.0, 0.0, 0.0, 0.0, 0.0, 0.0, 0.0, 0.0, 0.0, 0.0, 0.0, 0.0, 0.0, 0.0, 0.0, 0.0, 0.0, 0.0, 0.0, 0.0, 0.0, 0.0, 0.0, 0.0, 0.0, 0.0, 0.0, 0.0, 0.0, 0.0, 0.0, 0.0, 0.0, 0.0, 0.0, 0.0, 0.0, 0.0, 0.0, 0.0, 0.0, 0.0, 0.0, 0.0, 0.0, 0.0, 0.0, 0.0, 0.0, 0.0, 0.0, 0.0, 0.0, 0.0, 0.0, 0.0, 0.0, 0.0, 0.0, 0.0, 0.0, 0.0, 0.0, 0.0, 0.0, 0.0, 0.0, 0.0, 0.0, 0.0, 0.0, 0.0, 0.0, 0.0, 0.0, 0.0, 0.0, 0.0, 0.0, 0.0, 0.0, 0.0, 0.0, 0.0, 0.0, 0.0, 0.0, 0.0, 0.0, 0.0, 0.0, 0.0, 0.0, 0.0, 0.0, 0.0, 0.0, 0.0, 0.0, 0.0, 0.0, 0.0, 0.0, 0.0, 0.0, 0.0, 0.0, 0.0, 0.0, 0.0, 0.0, 0.0, 0.0, 0.0, 0.0, 0.0, 0.0, 0.0, 0.0, 0.0, 0.0, 0.0, 0.0, 0.0, 0.0, 0.0, 0.0, 0.0, 0.0, 0.0, 0.0, 0.0, 0.0, 0.0, 0.0, 0.0, 0.0, 0.0, 0.0, 0.0, 0.0, 0.0, 0.0, 0.0, 0.0, 0.0, 0.0, 0.0, 0.0, 0.0, 0.0, 0.0, 0.0, 0.0, 0.0, 0.0, 0.0, 0.0, 0.0, 0.0, 0.0, 0.0, 0.0, 0.0, 0.0, 0.0, 0.0, 0.0, 0.0, 0.0, 0.0, 0.0, 0.0, 0.0, 0.0, 0.0, 0.0, 0.0, 0.0, 0.0, 0.0, 0.0, 0.0, 0.0, 0.0, 0.0, 0.0, 0.0, 0.0, 0.0, 0.0, 0.0, 0.0, 0.0, 0.0, 0.0, 0.0, 0.0, 0.0, 0.0, 0.0, 0.0, 0.0, 0.0, 0.0, 0.0, 0.0, 0.0, 0.0, 0.0, 0.0, 0.0, 0.0, 0.0, 0.0, 0.0, 0.0, 0.0, 0.0, 0.0, 0.0, 0.0, 0.0, 0.0, 0.0, 0.0, 0.0, 0.0, 0.0, 0.0, 0.0, 0.0, 0.0, 0.0, 0.0, 0.0, 0.0, 0.0, 0.0, 0.0, 0.0, 0.0, 0.0, 0.0, 0.0, 0.0, 0.0, 0.0, 0.0, 0.0, 0.0, 0.0, 0.0, 0.0, 0.0, 0.0, 0.0, 0.0, 0.0, 0.0, 0.0, 0.0, 0.0, 0.0, 0.0, 0.0, 0.0, 0.0, 0.0, 0.0, 0.0, 0.0, 0.0, 0.0, 0.0, 0.0, 0.0, 0.0, 0.0, 0.0, 0.0, 0.0, 0.0, 0.0, 0.0, 0.0, 0.0, 0.0, 0.0, 0.0, 0.0, 0.0, 0.0, 0.0, 0.0, 0.0, 0.0, 0.0, 0.0, 0.0, 0.0, 0.0, 0.0, 0.0, 0.0, 0.0, 0.0, 0.0, 0.0, 0.0, 0.0, 0.0, 0.0, 0.0, 0.0, 0.0, 0.0, 0.0, 0.0, 0.0, 0.0, 0.0, 0.0, 0.0, 0.0, 0.0, 0.0, 0.0, 0.0, 0.0, 0.0, 0.0, 0.0, 0.0, 0.0, 0.0, 0.0, 0.0, 0.0, 0.0, 0.0, 0.0, 0.0, 0.0, 0.0, 0.0, 0.0, 0.0, 0.0, 0.0, 0.0, 0.0, 0.0, 0.0, 0.0, 0.0, 0.0, 0.0, 0.0, 0.0, 0.0, 0.0, 0.0, 0.0, 0.0, 0.0, 0.0, 0.0, 0.0, 0.0, 0.0, 0.0, 0.0, 0.0, 0.0, 0.0, 0.0, 0.0, 0.0, 0.0, 0.0, 0.0, 0.0, 0.0, 0.0, 0.0, 0.0, 0.0, 0.0, 0.0, 0.0, 0.0, 0.0, 0.0, 0.0, 0.0, 0.0, 0.0, 0.0, 0.0, 0.0, 0.0, 0.0, 0.0, 0.0, 0.0, 0.0, 0.0, 0.0, 0.0, 0.0, 0.0, 0.0, 0.0, 0.0, 0.0, 0.0, 0.0, 0.0, 0.0, 0.0, 0.0, 0.0, 0.0, 0.0, 0.0, 0.0, 0.0, 0.0, 0.0, 0.0, 0.0, 0.0, 0.0, 0.0, 0.0, 0.0, 0.0, 0.0, 0.0, 0.0, 0.0, 0.0, 0.0, 0.0, 0.0, 0.0, 0.0, 0.0, 0.0, 0.0, 0.0, 0.0, 0.0, 0.0, 0.0, 0.0, 0.0, 0.0, 0.0, 0.0, 0.0, 0.0, 0.0, 0.0, 0.0, 0.0, 0.0, 0.0, 0.0, 0.0, 0.0, 0.0, 0.0, 0.0, 0.0, 0.0, 0.0, 0.0, 0.0, 0.0, 0.0, 0.0, 0.0, 0.0, 0.0, 0.0, 0.0, 0.0, 0.0, 0.0, 0.0, 0.0, 0.0, 0.0, 0.0, 0.0, 0.0, 0.0, 0.0, 0.0, 0.0, 0.0, 0.0, 0.0, 0.0, 0.0, 0.0, 0.0, 0.0, 0.0, 0.0, 0.0, 0.0, 0.0, 0.0, 0.0, 0.0, 0.0, 0.0, 0.0, 0.0, 0.0, 0.0, 0.0, 0.0, 0.0, 0.0, 0.0, 0.0, 0.0, 0.0, 0.0, 0.0, 0.0, 0.0, 0.0, 0.0, 0.0, 0.0, 0.0, 0.0, 0.0, 0.0, 0.0, 0.0, 0.0, 0.0, 0.0, 0.0, 0.0, 0.0, 0.0, 0.0, 0.0, 0.0, 0.0, 0.0, 0.0, 0.0, 0.0, 0.0, 0.0, 0.0, 0.0, 0.0, 0.0, 0.0, 0.0, 0.0, 0.0, 0.0, 0.0, 0.0, 0.0, 0.0, 0.0, 0.0, 0.0, 0.0, 0.0, 0.0, 0.0, 0.0, 0.0, 0.0, 0.0, 0.0, 0.0, 0.0, 0.0, 0.0, 0.0, 0.0, 0.0, 0.0, 0.0, 0.0, 0.0, 0.0, 0.0, 0.0, 0.0, 0.0, 0.0, 0.0, 0.0, 0.0, 0.0, 0.0, 0.0, 0.0, 0.0, 0.0, 0.0, 0.0, 0.0, 0.0, 0.0, 0.0, 0.0, 0.0, 0.0, 0.0, 0.0, 0.0, 0.0, 0.0, 0.0, 0.0, 0.0, 0.0, 0.0, 0.0, 0.0, 0.0, 0.0, 0.0, 0.0, 0.0, 0.0, 0.0, 0.0, 0.0, 0.0, 0.0, 0.0, 0.0, 0.0, 0.0, 0.0, 0.0, 0.0, 0.0, 0.0, 0.0, 0.0, 0.0, 0.0, 0.0, 0.0, 0.0, 0.0, 0.0, 0.0, 0.0, 0.0, 0.0, 0.0, 0.0, 0.0, 0.0, 0.0, 0.0, 0.0, 0.0, 0.0, 0.0, 0.0, 0.0, 0.0, 0.0, 0.0, 0.0, 0.0, 0.0, 0.0, 0.0, 0.0, 0.0, 0.0, 0.0, 0.0, 0.0, 0.0, 0.0, 0.0, 0.0, 0.0, 0.0, 0.0, 0.0, 0.0, 0.0, 0.0, 0.0, 0.0, 0.0, 0.0, 0.0, 0.0, 0.0, 0.0, 0.0, 0.0, 0.0, 0.0, 0.0, 0.0, 0.0, 0.0, 0.0, 0.0, 0.0, 0.0, 0.0, 0.0, 0.0, 0.0, 0.0, 0.0, 0.0, 0.0, 0.0, 0.0, 0.0, 0.0, 0.0, 0.0, 0.0, 0.0, 0.0, 0.0, 0.0, 0.0, 0.0, 0.0, 0.0, 0.0, 0.0, 0.0, 0.0, 0.0, 0.0, 0.0, 0.0, 0.0, 0.0, 0.0, 0.0, 0.0, 0.0, 0.0, 0.0, 0.0, 0.0, 0.0, 0.0, 0.0, 0.0, 0.0, 0.0, 0.0, 0.0, 0.0, 0.0, 0.0, 0.0, 0.0, 0.0, 0.0, 0.0, 0.0, 0.0, 0.0, 0.0, 0.0, 0.0, 0.0, 0.0, 0.0, 0.0, 0.0, 0.0, 0.0, 0.0, 0.0, 0.0, 0.0, 0.0, 0.0])
me_plane.materials.append(mat_material_001)
me_plane.update()

# ---- objects
ob_light = bpy.data.objects.new('Light', light_light)
ob_camera = bpy.data.objects.new('Camera', cam_camera)
ob_plane = bpy.data.objects.new('Plane', me_plane)

# ---- transforms, parenting, visibility, modifiers, constraints
ob_light.location = (4.076, 1.005, 5.904)
ob_light.rotation_euler = (0.6503, 0.05522, 1.866)
ob_light.lock_rotations_4d = False
ob_light.empty_display_type = 'ARROWS'
ob_light.color = (0.0, 0.0, 0.0, 0.0)
ob_light.lineart.crease_threshold = 0.0
ob_camera.location = (7.359, -6.926, 4.958)
ob_camera.rotation_euler = (1.109, 0.0, 0.8149)
ob_camera.lock_rotations_4d = False
ob_camera.empty_display_type = 'ARROWS'
ob_camera.color = (0.0, 0.0, 0.0, 0.0)
ob_camera.display_type = 'WIRE'
ob_camera.lineart.crease_threshold = 0.0
ob_plane.location = (0.0, 0.0, 0.0)
_m = ob_plane.modifiers.new('Subdivision', 'SUBSURF')
_m.levels = 2

# ---- collection membership
col_collection.objects.link(ob_light)
col_collection.objects.link(ob_camera)
col_collection.objects.link(ob_plane)

# ---- scene / render settings (as saved in the file)
scene.camera = ob_camera
scene.frame_start = 1; scene.frame_end = 250; scene.frame_set(1)
scene.render.engine = 'BLENDER_EEVEE_NEXT'
scene.cycles.sampling_pattern = 'TABULATED_SOBOL'
scene.cycles.use_light_tree = False
scene.view_settings.view_transform = 'Filmic'
bpy.context.view_layer.update()
